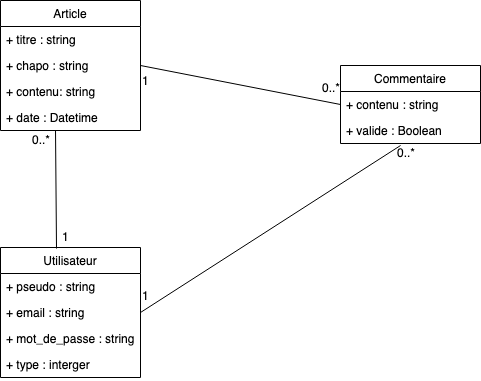

The diagram above was exported from draw.io. Its source (the exported page's mxGraphModel, read from the mxfile embedded in the PNG):
<mxGraphModel dx="784" dy="444" grid="1" gridSize="10" guides="1" tooltips="1" connect="1" arrows="1" fold="1" page="1" pageScale="1" pageWidth="827" pageHeight="1169" math="0" shadow="0">
  <root>
    <mxCell id="0" />
    <mxCell id="1" parent="0" />
    <mxCell id="3ebZFVkG4lpJiQQluXLL-1" value="Article" style="swimlane;fontStyle=0;childLayout=stackLayout;horizontal=1;startSize=26;fillColor=none;horizontalStack=0;resizeParent=1;resizeParentMax=0;resizeLast=0;collapsible=1;marginBottom=0;" parent="1" vertex="1">
      <mxGeometry x="20" y="20" width="140" height="130" as="geometry" />
    </mxCell>
    <mxCell id="3ebZFVkG4lpJiQQluXLL-2" value="+ titre : string" style="text;strokeColor=none;fillColor=none;align=left;verticalAlign=top;spacingLeft=4;spacingRight=4;overflow=hidden;rotatable=0;points=[[0,0.5],[1,0.5]];portConstraint=eastwest;" parent="3ebZFVkG4lpJiQQluXLL-1" vertex="1">
      <mxGeometry y="26" width="140" height="26" as="geometry" />
    </mxCell>
    <mxCell id="3ebZFVkG4lpJiQQluXLL-3" value="+ chapo : string" style="text;strokeColor=none;fillColor=none;align=left;verticalAlign=top;spacingLeft=4;spacingRight=4;overflow=hidden;rotatable=0;points=[[0,0.5],[1,0.5]];portConstraint=eastwest;" parent="3ebZFVkG4lpJiQQluXLL-1" vertex="1">
      <mxGeometry y="52" width="140" height="26" as="geometry" />
    </mxCell>
    <mxCell id="3ebZFVkG4lpJiQQluXLL-4" value="+ contenu: string" style="text;strokeColor=none;fillColor=none;align=left;verticalAlign=top;spacingLeft=4;spacingRight=4;overflow=hidden;rotatable=0;points=[[0,0.5],[1,0.5]];portConstraint=eastwest;" parent="3ebZFVkG4lpJiQQluXLL-1" vertex="1">
      <mxGeometry y="78" width="140" height="26" as="geometry" />
    </mxCell>
    <mxCell id="3ebZFVkG4lpJiQQluXLL-13" value="+ date : Datetime" style="text;strokeColor=none;fillColor=none;align=left;verticalAlign=top;spacingLeft=4;spacingRight=4;overflow=hidden;rotatable=0;points=[[0,0.5],[1,0.5]];portConstraint=eastwest;" parent="3ebZFVkG4lpJiQQluXLL-1" vertex="1">
      <mxGeometry y="104" width="140" height="26" as="geometry" />
    </mxCell>
    <mxCell id="3ebZFVkG4lpJiQQluXLL-5" value="Utilisateur" style="swimlane;fontStyle=0;childLayout=stackLayout;horizontal=1;startSize=26;fillColor=none;horizontalStack=0;resizeParent=1;resizeParentMax=0;resizeLast=0;collapsible=1;marginBottom=0;" parent="1" vertex="1">
      <mxGeometry x="20" y="267" width="140" height="130" as="geometry" />
    </mxCell>
    <mxCell id="3ebZFVkG4lpJiQQluXLL-6" value="+ pseudo : string" style="text;strokeColor=none;fillColor=none;align=left;verticalAlign=top;spacingLeft=4;spacingRight=4;overflow=hidden;rotatable=0;points=[[0,0.5],[1,0.5]];portConstraint=eastwest;" parent="3ebZFVkG4lpJiQQluXLL-5" vertex="1">
      <mxGeometry y="26" width="140" height="26" as="geometry" />
    </mxCell>
    <mxCell id="3ebZFVkG4lpJiQQluXLL-7" value="+ email : string" style="text;strokeColor=none;fillColor=none;align=left;verticalAlign=top;spacingLeft=4;spacingRight=4;overflow=hidden;rotatable=0;points=[[0,0.5],[1,0.5]];portConstraint=eastwest;" parent="3ebZFVkG4lpJiQQluXLL-5" vertex="1">
      <mxGeometry y="52" width="140" height="26" as="geometry" />
    </mxCell>
    <mxCell id="3ebZFVkG4lpJiQQluXLL-8" value="+ mot_de_passe : string" style="text;strokeColor=none;fillColor=none;align=left;verticalAlign=top;spacingLeft=4;spacingRight=4;overflow=hidden;rotatable=0;points=[[0,0.5],[1,0.5]];portConstraint=eastwest;" parent="3ebZFVkG4lpJiQQluXLL-5" vertex="1">
      <mxGeometry y="78" width="140" height="26" as="geometry" />
    </mxCell>
    <mxCell id="3ebZFVkG4lpJiQQluXLL-14" value="+ type : interger" style="text;strokeColor=none;fillColor=none;align=left;verticalAlign=top;spacingLeft=4;spacingRight=4;overflow=hidden;rotatable=0;points=[[0,0.5],[1,0.5]];portConstraint=eastwest;" parent="3ebZFVkG4lpJiQQluXLL-5" vertex="1">
      <mxGeometry y="104" width="140" height="26" as="geometry" />
    </mxCell>
    <mxCell id="3ebZFVkG4lpJiQQluXLL-9" value="Commentaire" style="swimlane;fontStyle=0;childLayout=stackLayout;horizontal=1;startSize=26;fillColor=none;horizontalStack=0;resizeParent=1;resizeParentMax=0;resizeLast=0;collapsible=1;marginBottom=0;" parent="1" vertex="1">
      <mxGeometry x="360" y="85" width="140" height="78" as="geometry" />
    </mxCell>
    <mxCell id="3ebZFVkG4lpJiQQluXLL-10" value="+ contenu : string" style="text;strokeColor=none;fillColor=none;align=left;verticalAlign=top;spacingLeft=4;spacingRight=4;overflow=hidden;rotatable=0;points=[[0,0.5],[1,0.5]];portConstraint=eastwest;" parent="3ebZFVkG4lpJiQQluXLL-9" vertex="1">
      <mxGeometry y="26" width="140" height="26" as="geometry" />
    </mxCell>
    <mxCell id="3ebZFVkG4lpJiQQluXLL-11" value="+ valide : Boolean" style="text;strokeColor=none;fillColor=none;align=left;verticalAlign=top;spacingLeft=4;spacingRight=4;overflow=hidden;rotatable=0;points=[[0,0.5],[1,0.5]];portConstraint=eastwest;" parent="3ebZFVkG4lpJiQQluXLL-9" vertex="1">
      <mxGeometry y="52" width="140" height="26" as="geometry" />
    </mxCell>
    <mxCell id="3ebZFVkG4lpJiQQluXLL-15" value="" style="endArrow=none;html=1;entryX=0.393;entryY=1;entryDx=0;entryDy=0;entryPerimeter=0;exitX=0.4;exitY=0.008;exitDx=0;exitDy=0;exitPerimeter=0;" parent="1" source="3ebZFVkG4lpJiQQluXLL-5" target="3ebZFVkG4lpJiQQluXLL-13" edge="1">
      <mxGeometry width="50" height="50" relative="1" as="geometry">
        <mxPoint x="66" y="260" as="sourcePoint" />
        <mxPoint x="115" y="183.5" as="targetPoint" />
      </mxGeometry>
    </mxCell>
    <mxCell id="3ebZFVkG4lpJiQQluXLL-16" value="0..*" style="text;html=1;resizable=0;points=[];autosize=1;align=left;verticalAlign=top;spacingTop=-4;" parent="1" vertex="1">
      <mxGeometry x="50" y="150" width="30" height="20" as="geometry" />
    </mxCell>
    <mxCell id="3ebZFVkG4lpJiQQluXLL-17" value="1" style="text;html=1;resizable=0;points=[];autosize=1;align=left;verticalAlign=top;spacingTop=-4;" parent="1" vertex="1">
      <mxGeometry x="80" y="247" width="20" height="20" as="geometry" />
    </mxCell>
    <mxCell id="3ebZFVkG4lpJiQQluXLL-18" value="" style="endArrow=none;html=1;entryX=0.429;entryY=1.077;entryDx=0;entryDy=0;entryPerimeter=0;exitX=1;exitY=0.5;exitDx=0;exitDy=0;" parent="1" source="3ebZFVkG4lpJiQQluXLL-7" target="3ebZFVkG4lpJiQQluXLL-11" edge="1">
      <mxGeometry width="50" height="50" relative="1" as="geometry">
        <mxPoint x="160" y="300" as="sourcePoint" />
        <mxPoint x="330" y="293" as="targetPoint" />
      </mxGeometry>
    </mxCell>
    <mxCell id="3ebZFVkG4lpJiQQluXLL-19" value="0..*" style="text;html=1;resizable=0;points=[];autosize=1;align=left;verticalAlign=top;spacingTop=-4;" parent="1" vertex="1">
      <mxGeometry x="415" y="163" width="30" height="20" as="geometry" />
    </mxCell>
    <mxCell id="3ebZFVkG4lpJiQQluXLL-20" value="1" style="text;html=1;resizable=0;points=[];autosize=1;align=left;verticalAlign=top;spacingTop=-4;" parent="1" vertex="1">
      <mxGeometry x="160" y="306" width="20" height="20" as="geometry" />
    </mxCell>
    <mxCell id="3ebZFVkG4lpJiQQluXLL-21" value="" style="endArrow=none;html=1;entryX=0;entryY=0.5;entryDx=0;entryDy=0;exitX=1;exitY=0.5;exitDx=0;exitDy=0;" parent="1" source="3ebZFVkG4lpJiQQluXLL-3" target="3ebZFVkG4lpJiQQluXLL-10" edge="1">
      <mxGeometry width="50" height="50" relative="1" as="geometry">
        <mxPoint x="20" y="470" as="sourcePoint" />
        <mxPoint x="70" y="420" as="targetPoint" />
      </mxGeometry>
    </mxCell>
    <mxCell id="3ebZFVkG4lpJiQQluXLL-22" value="0..*" style="text;html=1;resizable=0;points=[];autosize=1;align=left;verticalAlign=top;spacingTop=-4;" parent="1" vertex="1">
      <mxGeometry x="340" y="98" width="30" height="20" as="geometry" />
    </mxCell>
    <mxCell id="3ebZFVkG4lpJiQQluXLL-23" value="1" style="text;html=1;resizable=0;points=[];autosize=1;align=left;verticalAlign=top;spacingTop=-4;" parent="1" vertex="1">
      <mxGeometry x="160" y="91" width="20" height="20" as="geometry" />
    </mxCell>
  </root>
</mxGraphModel>